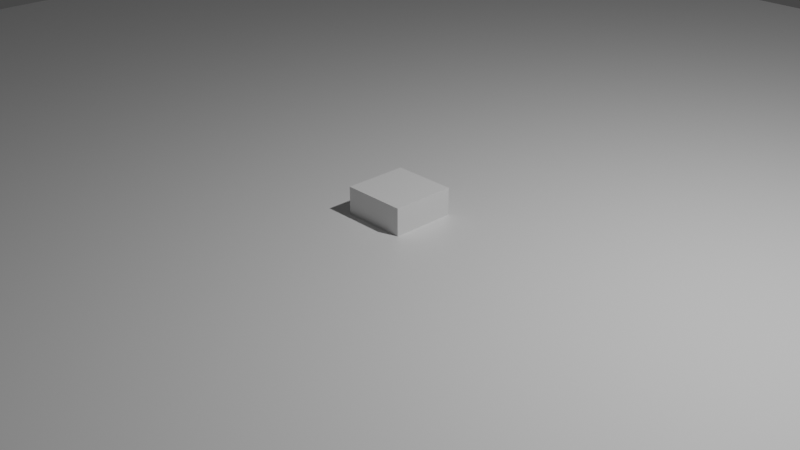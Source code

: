 # Source: Virus.blend  (saved by Blender 2.91.10; exported with 4.5.12 LTS)
import bpy
from mathutils import Matrix  # noqa: F401  (used for matrix-valued properties, if any)

bpy.ops.wm.read_factory_settings(use_empty=True)
scene = bpy.context.scene
scene.name = 'Scene'

# ---- collections
col_collection = bpy.data.collections.new('Collection'); scene.collection.children.link(col_collection)

# ---- materials (node trees are filled in below, after node groups)
mat_material = bpy.data.materials.new('Material')
mat_material.alpha_threshold = 0.0
mat_material.use_transparent_shadow = False
mat_material.line_color = (0.0, 0.0, 0.0, 1.0)

# ---- material node trees
mat_material.use_nodes = True; mat_material.node_tree.nodes.clear()
_N = mat_material.node_tree.nodes; _L = mat_material.node_tree.links
n0 = _N.new('ShaderNodeOutputMaterial'); n0.name = 'Material Output'; n0.location = (300, 300)
n1 = _N.new('ShaderNodeBsdfPrincipled'); n1.name = 'Principled BSDF'; n1.location = (10, 300)
n1.distribution = 'GGX'
n1.subsurface_method = 'BURLEY'
n1.inputs[2].default_value = 0.4
n1.inputs[3].default_value = 1.45
n1.inputs[27].default_value = (0.0, 0.0, 0.0, 1.0)
n1.inputs[28].default_value = 1.0
_L.new(n1.outputs[0], n0.inputs[0])
n0.is_active_output = True

# ---- world
world_world = bpy.data.worlds.new('World'); scene.world = world_world
world_world.use_nodes = True; world_world.node_tree.nodes.clear()
_N = world_world.node_tree.nodes; _L = world_world.node_tree.links
n0 = _N.new('ShaderNodeOutputWorld'); n0.name = 'World Output'; n0.location = (300, 300)
n1 = _N.new('ShaderNodeBackground'); n1.name = 'Background'; n1.location = (10, 300)
n1.inputs[0].default_value = (0.05088, 0.05088, 0.05088, 1.0)
_L.new(n1.outputs[0], n0.inputs[0])
n0.is_active_output = True
world_world.color = (0.05088, 0.05088, 0.05088)
world_world.use_sun_shadow = False
world_world.sun_shadow_jitter_overblur = 0.0

# ---- cameras
cam_camera = bpy.data.cameras.new('Camera')
cam_camera.clip_end = 100.0
cam_camera.ortho_scale = 7.314

# ---- lights
light_light = bpy.data.lights.new('Light', 'POINT')
light_light.transmission_factor = 0.0
light_light.energy = 1000.0
light_light.shadow_soft_size = 0.1
light_light.shadow_maximum_resolution = 0.006
light_light.use_absolute_resolution = True

# ---- meshes
me_cube = bpy.data.meshes.new('Cube')
me_cube.from_pydata([(10.0, 10.0, 0.05), (10.0, 10.0, -0.05), (10.0, -10.0, 0.05), (10.0, -10.0, -0.05), (-10.0, 10.0, 0.05), (-10.0, 10.0, -0.05), (-10.0, -10.0, 0.05), (-10.0, -10.0, -0.05)], [], [(0, 4, 6, 2), (3, 2, 6, 7), (7, 6, 4, 5), (5, 1, 3, 7), (1, 0, 2, 3), (5, 4, 0, 1)])
_uv = me_cube.uv_layers.new(name='UVMap')
_uv.uv.foreach_set('vector', [0.625, 0.5, 0.875, 0.5, 0.875, 0.75, 0.625, 0.75, 0.375, 0.75, 0.625, 0.75, 0.625, 1.0, 0.375, 1.0, 0.375, 0.0, 0.625, 0.0, 0.625, 0.25, 0.375, 0.25, 0.125, 0.5, 0.375, 0.5, 0.375, 0.75, 0.125, 0.75, 0.375, 0.5, 0.625, 0.5, 0.625, 0.75, 0.375, 0.75, 0.375, 0.25, 0.625, 0.25, 0.625, 0.5, 0.375, 0.5])
me_cube.materials.append(mat_material)
me_cube.use_remesh_preserve_volume = False
me_cube.use_remesh_preserve_attributes = False
me_cube.use_mirror_vertex_groups = False
me_cube.update()
me_cube_001 = bpy.data.meshes.new('Cube.001')
me_cube_001.from_pydata([(-0.35, -0.35, -0.35), (-0.35, -0.35, 0.35), (-0.35, 0.35, -0.35), (-0.35, 0.35, 0.35), (0.35, -0.35, -0.35), (0.35, -0.35, 0.35), (0.35, 0.35, -0.35), (0.35, 0.35, 0.35)], [], [(0, 1, 3, 2), (2, 3, 7, 6), (6, 7, 5, 4), (4, 5, 1, 0), (2, 6, 4, 0), (7, 3, 1, 5)])
_uv = me_cube_001.uv_layers.new(name='UVMap')
_uv.uv.foreach_set('vector', [0.375, 0.0, 0.625, 0.0, 0.625, 0.25, 0.375, 0.25, 0.375, 0.25, 0.625, 0.25, 0.625, 0.5, 0.375, 0.5, 0.375, 0.5, 0.625, 0.5, 0.625, 0.75, 0.375, 0.75, 0.375, 0.75, 0.625, 0.75, 0.625, 1.0, 0.375, 1.0, 0.125, 0.5, 0.375, 0.5, 0.375, 0.75, 0.125, 0.75, 0.625, 0.5, 0.875, 0.5, 0.875, 0.75, 0.625, 0.75])
me_cube_001.use_remesh_fix_poles = True
me_cube_001.use_remesh_preserve_attributes = False
me_cube_001.use_mirror_vertex_groups = False
me_cube_001.update()

# ---- objects
ob_sm_ground = bpy.data.objects.new('SM_Ground', me_cube)
ob_light = bpy.data.objects.new('Light', light_light)
ob_camera = bpy.data.objects.new('Camera', cam_camera)
ob_sm_organ = bpy.data.objects.new('SM_Organ', me_cube_001)

# ---- transforms, parenting, visibility, modifiers, constraints
ob_sm_ground.location = (0.0, 0.0, 0.0)
ob_sm_ground.lock_rotations_4d = False
ob_sm_ground.empty_display_type = 'ARROWS'
ob_sm_ground.lineart.crease_threshold = 0.0
ob_light.location = (4.076, 1.005, 5.904)
ob_light.rotation_euler = (0.6503, 0.05522, 1.866)
ob_light.lock_rotations_4d = False
ob_light.empty_display_type = 'ARROWS'
ob_light.color = (0.0, 0.0, 0.0, 0.0)
ob_light.lineart.crease_threshold = 0.0
ob_camera.location = (7.359, -6.926, 4.958)
ob_camera.rotation_euler = (1.109, 0.0, 0.8149)
ob_camera.lock_rotations_4d = False
ob_camera.empty_display_type = 'ARROWS'
ob_camera.color = (0.0, 0.0, 0.0, 0.0)
ob_camera.display_type = 'WIRE'
ob_camera.lineart.crease_threshold = 0.0
ob_sm_organ.location = (0.0, 0.0, 0.0)
ob_sm_organ.lineart.crease_threshold = 0.0

# ---- collection membership
col_collection.objects.link(ob_sm_ground)
col_collection.objects.link(ob_light)
col_collection.objects.link(ob_camera)
col_collection.objects.link(ob_sm_organ)

# ---- scene / render settings (as saved in the file)
scene.camera = ob_camera
scene.frame_start = 1; scene.frame_end = 250; scene.frame_set(1)
scene.render.engine = 'BLENDER_EEVEE_NEXT'
scene.cycles.use_denoising = False
scene.cycles.samples = 128
scene.cycles.sampling_pattern = 'TABULATED_SOBOL'
scene.cycles.use_adaptive_sampling = False
scene.cycles.use_light_tree = False
scene.view_settings.view_transform = 'Filmic'
bpy.context.view_layer.update()
